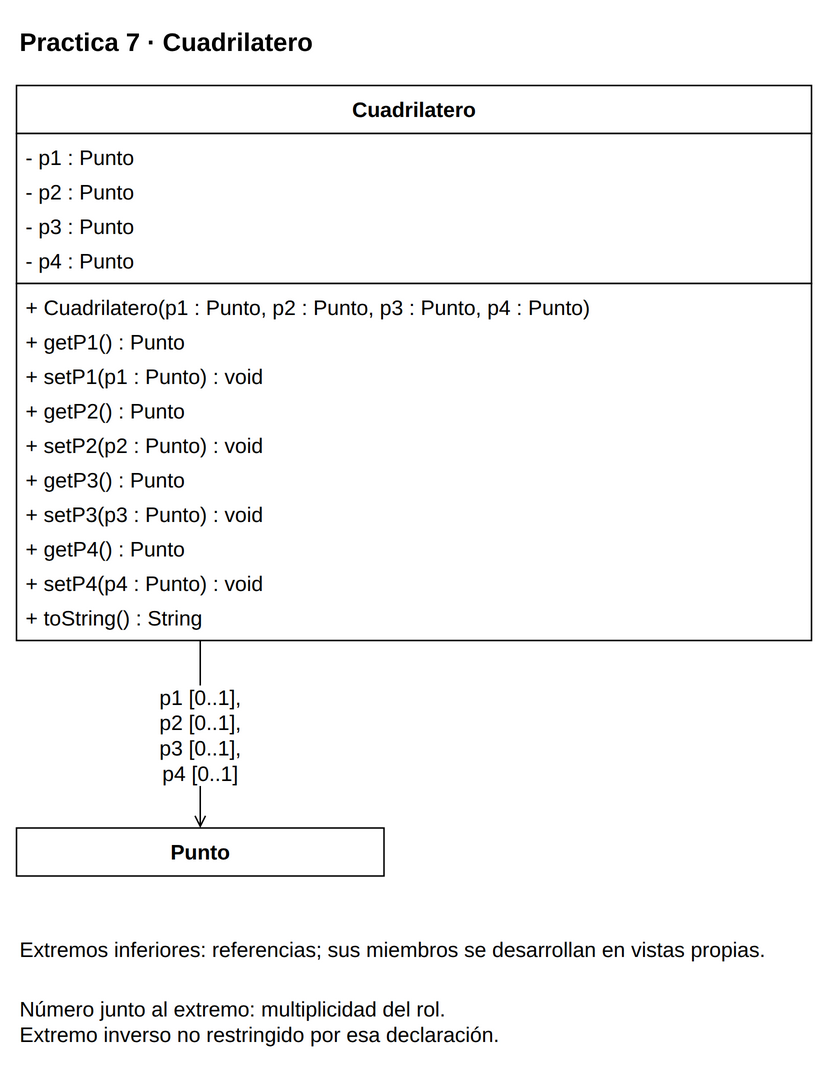

The diagram above was exported from draw.io. Its source (the exported page's mxGraphModel, read from the mxfile embedded in the PNG):
<mxGraphModel dx="1000" dy="1000" grid="1" gridSize="10" page="0" pageScale="1" pageWidth="816" pageHeight="1056" background="#FFFFFF" adaptiveColors="auto">
  <root>
    <mxCell id="0" />
    <mxCell id="1" parent="0" />
    <mxCell id="v1" value="&lt;b&gt;Practica 7 · Cuadrilatero&lt;/b&gt;" style="text;html=1;whiteSpace=wrap;align=left;verticalAlign=middle;fontFamily=Liberation Sans;fontSize=17;fontColor=#000000;" vertex="1" parent="1">
      <mxGeometry x="20" y="8" width="530" height="35" as="geometry" />
    </mxCell>
    <mxCell id="c32" value="" style="group;" vertex="1" parent="1">
      <mxGeometry x="20" y="55" width="530" height="370" as="geometry" />
    </mxCell>
    <mxCell id="v2" value="" style="rounded=0;whiteSpace=wrap;html=1;fillColor=#FFFFFF;strokeColor=#000000;strokeWidth=1;" vertex="1" parent="c32">
      <mxGeometry x="0" y="0" width="530" height="32" as="geometry" />
    </mxCell>
    <mxCell id="v3" value="&lt;b&gt;Cuadrilatero&lt;/b&gt;" style="text;html=1;whiteSpace=wrap;align=center;verticalAlign=middle;fontFamily=Liberation Sans;fontSize=14;fontColor=#000000;spacing=0;" vertex="1" parent="c32">
      <mxGeometry x="6" y="4" width="518" height="24" as="geometry" />
    </mxCell>
    <mxCell id="v4" value="" style="rounded=0;whiteSpace=wrap;html=1;fillColor=#FFFFFF;strokeColor=#000000;strokeWidth=1;" vertex="1" parent="c32">
      <mxGeometry x="0" y="32" width="530" height="100" as="geometry" />
    </mxCell>
    <mxCell id="v5" value="- p1 : Punto" style="text;html=1;whiteSpace=wrap;align=left;verticalAlign=middle;fontFamily=Liberation Sans;fontSize=14;fontColor=#000000;spacing=0;" vertex="1" parent="c32">
      <mxGeometry x="6" y="36" width="518" height="23" as="geometry" />
    </mxCell>
    <mxCell id="v6" value="- p2 : Punto" style="text;html=1;whiteSpace=wrap;align=left;verticalAlign=middle;fontFamily=Liberation Sans;fontSize=14;fontColor=#000000;spacing=0;" vertex="1" parent="c32">
      <mxGeometry x="6" y="59" width="518" height="23" as="geometry" />
    </mxCell>
    <mxCell id="v7" value="- p3 : Punto" style="text;html=1;whiteSpace=wrap;align=left;verticalAlign=middle;fontFamily=Liberation Sans;fontSize=14;fontColor=#000000;spacing=0;" vertex="1" parent="c32">
      <mxGeometry x="6" y="82" width="518" height="23" as="geometry" />
    </mxCell>
    <mxCell id="v8" value="- p4 : Punto" style="text;html=1;whiteSpace=wrap;align=left;verticalAlign=middle;fontFamily=Liberation Sans;fontSize=14;fontColor=#000000;spacing=0;" vertex="1" parent="c32">
      <mxGeometry x="6" y="105" width="518" height="23" as="geometry" />
    </mxCell>
    <mxCell id="v9" value="" style="rounded=0;whiteSpace=wrap;html=1;fillColor=#FFFFFF;strokeColor=#000000;strokeWidth=1;" vertex="1" parent="c32">
      <mxGeometry x="0" y="132" width="530" height="238" as="geometry" />
    </mxCell>
    <mxCell id="v10" value="+ Cuadrilatero(p1 : Punto, p2 : Punto, p3 : Punto, p4 : Punto)" style="text;html=1;whiteSpace=wrap;align=left;verticalAlign=middle;fontFamily=Liberation Sans;fontSize=14;fontColor=#000000;spacing=0;" vertex="1" parent="c32">
      <mxGeometry x="6" y="136" width="518" height="23" as="geometry" />
    </mxCell>
    <mxCell id="v11" value="+ getP1() : Punto" style="text;html=1;whiteSpace=wrap;align=left;verticalAlign=middle;fontFamily=Liberation Sans;fontSize=14;fontColor=#000000;spacing=0;" vertex="1" parent="c32">
      <mxGeometry x="6" y="159" width="518" height="23" as="geometry" />
    </mxCell>
    <mxCell id="v12" value="+ setP1(p1 : Punto) : void" style="text;html=1;whiteSpace=wrap;align=left;verticalAlign=middle;fontFamily=Liberation Sans;fontSize=14;fontColor=#000000;spacing=0;" vertex="1" parent="c32">
      <mxGeometry x="6" y="182" width="518" height="23" as="geometry" />
    </mxCell>
    <mxCell id="v13" value="+ getP2() : Punto" style="text;html=1;whiteSpace=wrap;align=left;verticalAlign=middle;fontFamily=Liberation Sans;fontSize=14;fontColor=#000000;spacing=0;" vertex="1" parent="c32">
      <mxGeometry x="6" y="205" width="518" height="23" as="geometry" />
    </mxCell>
    <mxCell id="v14" value="+ setP2(p2 : Punto) : void" style="text;html=1;whiteSpace=wrap;align=left;verticalAlign=middle;fontFamily=Liberation Sans;fontSize=14;fontColor=#000000;spacing=0;" vertex="1" parent="c32">
      <mxGeometry x="6" y="228" width="518" height="23" as="geometry" />
    </mxCell>
    <mxCell id="v15" value="+ getP3() : Punto" style="text;html=1;whiteSpace=wrap;align=left;verticalAlign=middle;fontFamily=Liberation Sans;fontSize=14;fontColor=#000000;spacing=0;" vertex="1" parent="c32">
      <mxGeometry x="6" y="251" width="518" height="23" as="geometry" />
    </mxCell>
    <mxCell id="v16" value="+ setP3(p3 : Punto) : void" style="text;html=1;whiteSpace=wrap;align=left;verticalAlign=middle;fontFamily=Liberation Sans;fontSize=14;fontColor=#000000;spacing=0;" vertex="1" parent="c32">
      <mxGeometry x="6" y="274" width="518" height="23" as="geometry" />
    </mxCell>
    <mxCell id="v17" value="+ getP4() : Punto" style="text;html=1;whiteSpace=wrap;align=left;verticalAlign=middle;fontFamily=Liberation Sans;fontSize=14;fontColor=#000000;spacing=0;" vertex="1" parent="c32">
      <mxGeometry x="6" y="297" width="518" height="23" as="geometry" />
    </mxCell>
    <mxCell id="v18" value="+ setP4(p4 : Punto) : void" style="text;html=1;whiteSpace=wrap;align=left;verticalAlign=middle;fontFamily=Liberation Sans;fontSize=14;fontColor=#000000;spacing=0;" vertex="1" parent="c32">
      <mxGeometry x="6" y="320" width="518" height="23" as="geometry" />
    </mxCell>
    <mxCell id="v19" value="+ toString() : String" style="text;html=1;whiteSpace=wrap;align=left;verticalAlign=middle;fontFamily=Liberation Sans;fontSize=14;fontColor=#000000;spacing=0;" vertex="1" parent="c32">
      <mxGeometry x="6" y="343" width="518" height="23" as="geometry" />
    </mxCell>
    <mxCell id="c37" value="" style="group;" vertex="1" parent="1">
      <mxGeometry x="20" y="550" width="245" height="32" as="geometry" />
    </mxCell>
    <mxCell id="v20" value="" style="rounded=0;whiteSpace=wrap;html=1;fillColor=#FFFFFF;strokeColor=#000000;strokeWidth=1;" vertex="1" parent="c37">
      <mxGeometry x="0" y="0" width="245" height="32" as="geometry" />
    </mxCell>
    <mxCell id="v21" value="&lt;b&gt;Punto&lt;/b&gt;" style="text;html=1;whiteSpace=wrap;align=center;verticalAlign=middle;fontFamily=Liberation Sans;fontSize=14;fontColor=#000000;spacing=0;" vertex="1" parent="c37">
      <mxGeometry x="6" y="4" width="233" height="24" as="geometry" />
    </mxCell>
    <mxCell id="e22" value="p1 [0..1],&lt;br&gt;p2 [0..1],&lt;br&gt;p3 [0..1],&lt;br&gt;p4 [0..1]" style="edgeStyle=orthogonalEdgeStyle;rounded=0;html=1;strokeColor=#000000;strokeWidth=1;fontFamily=Liberation Sans;fontSize=14;labelBackgroundColor=#FFFFFF;labelWidth=245;whiteSpace=wrap;endArrow=open;endFill=0;exitX=0.23113207547169812;exitY=1;exitPerimeter=0;entryX=0.5;entryY=0;entryPerimeter=0;" edge="1" source="c32" target="c37" parent="1">
      <mxGeometry relative="1" as="geometry" />
    </mxCell>
    <mxCell id="v23" value="Extremos inferiores: referencias; sus miembros se desarrollan en vistas propias." style="text;html=1;whiteSpace=wrap;align=left;verticalAlign=middle;fontFamily=Liberation Sans;fontSize=14;fontColor=#000000;" vertex="1" parent="1">
      <mxGeometry x="20" y="612" width="530" height="38" as="geometry" />
    </mxCell>
    <mxCell id="v24" value="Número junto al extremo: multiplicidad del rol.&lt;br&gt;Extremo inverso no restringido por esa declaración." style="text;html=1;whiteSpace=wrap;align=left;verticalAlign=middle;fontFamily=Liberation Sans;fontSize=14;fontColor=#000000;" vertex="1" parent="1">
      <mxGeometry x="20" y="657" width="530" height="43" as="geometry" />
    </mxCell>
  </root>
</mxGraphModel>